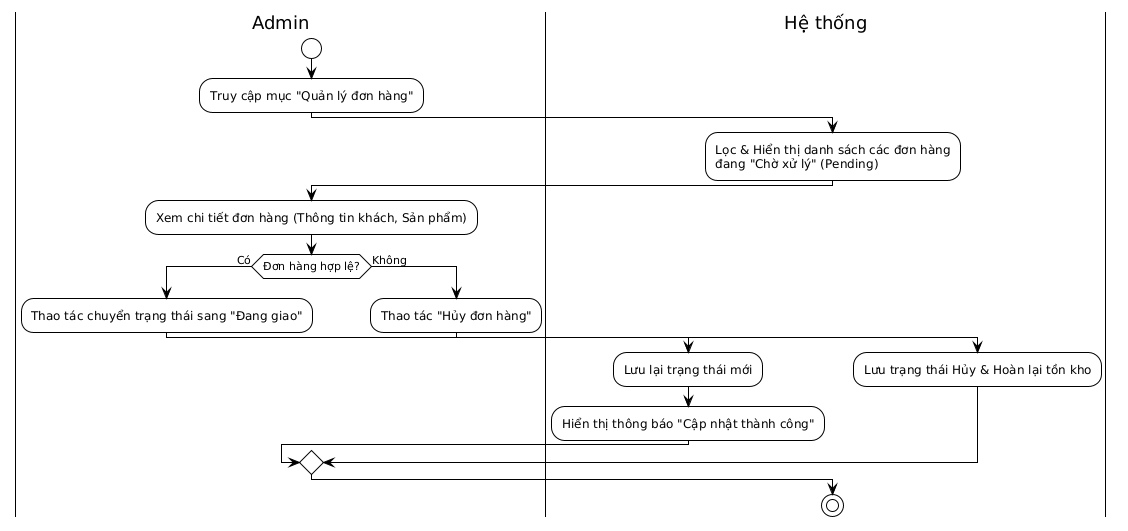

The diagram above was rendered by PlantUML. Its source (embedded in the PNG):
@startuml
!theme plain

|Admin|
start
:Truy cập mục "Quản lý đơn hàng";

|Hệ thống|
:Lọc & Hiển thị danh sách các đơn hàng\nđang "Chờ xử lý" (Pending);

|Admin|
:Xem chi tiết đơn hàng (Thông tin khách, Sản phẩm);
if (Đơn hàng hợp lệ?) then (Có)
  :Thao tác chuyển trạng thái sang "Đang giao";
  
  |Hệ thống|
  :Lưu lại trạng thái mới;
  :Hiển thị thông báo "Cập nhật thành công";
else (Không)
  |Admin|
  :Thao tác "Hủy đơn hàng";
  
  |Hệ thống|
  :Lưu trạng thái Hủy & Hoàn lại tồn kho;
endif

stop
@enduml